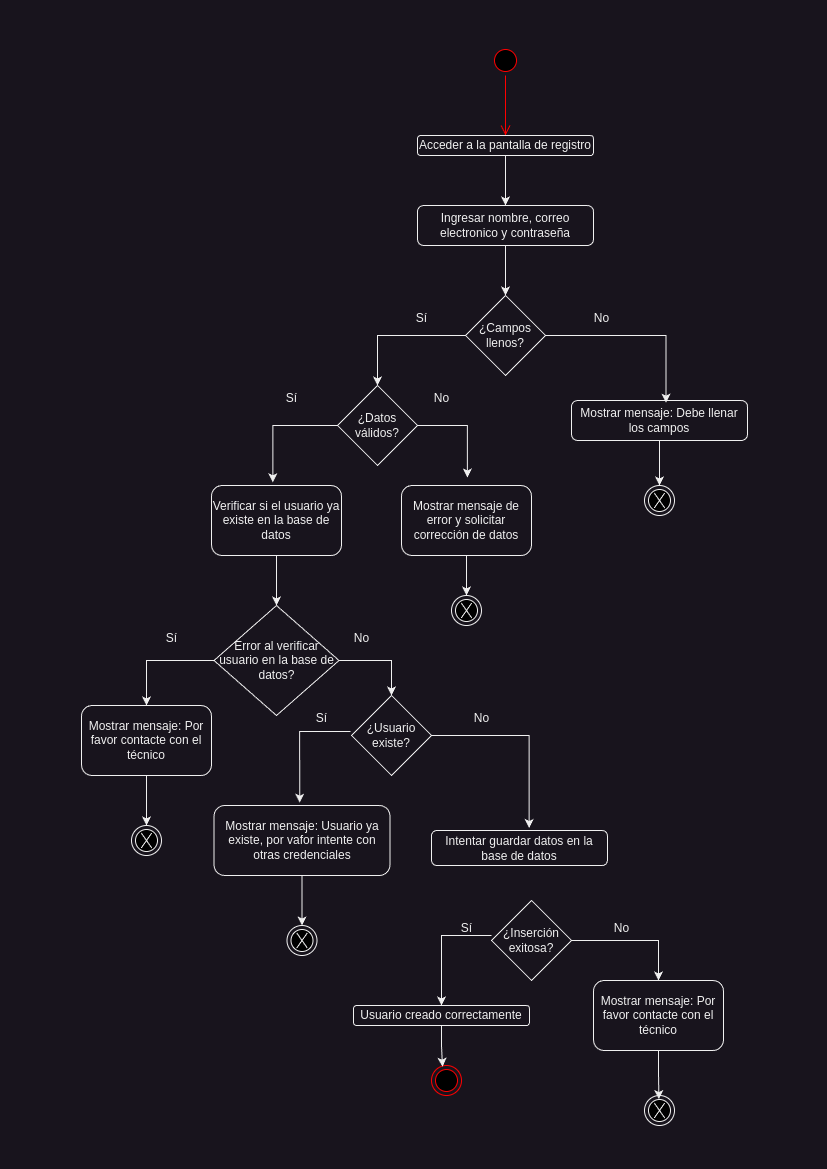

The diagram above was exported from draw.io. Its source (the exported page's mxGraphModel, read from the mxfile embedded in the PNG):
<mxGraphModel dx="2293" dy="1350" grid="1" gridSize="10" guides="1" tooltips="1" connect="1" arrows="1" fold="1" page="1" pageScale="1" pageWidth="827" pageHeight="1169" math="0" shadow="0">
  <root>
    <mxCell id="0" />
    <mxCell id="1" parent="0" />
    <mxCell id="tG9uVJBFDMRHJ1mpfM4H-2" value="" style="ellipse;html=1;shape=startState;fillColor=#000000;strokeColor=#ff0000;" vertex="1" parent="1">
      <mxGeometry x="490" y="45" width="30" height="30" as="geometry" />
    </mxCell>
    <mxCell id="tG9uVJBFDMRHJ1mpfM4H-3" value="" style="edgeStyle=orthogonalEdgeStyle;html=1;verticalAlign=bottom;endArrow=open;endSize=8;strokeColor=#ff0000;rounded=0;" edge="1" source="tG9uVJBFDMRHJ1mpfM4H-2" parent="1">
      <mxGeometry relative="1" as="geometry">
        <mxPoint x="505" y="135" as="targetPoint" />
      </mxGeometry>
    </mxCell>
    <mxCell id="tG9uVJBFDMRHJ1mpfM4H-7" style="edgeStyle=orthogonalEdgeStyle;rounded=0;orthogonalLoop=1;jettySize=auto;html=1;" edge="1" parent="1" source="tG9uVJBFDMRHJ1mpfM4H-4" target="tG9uVJBFDMRHJ1mpfM4H-6">
      <mxGeometry relative="1" as="geometry" />
    </mxCell>
    <mxCell id="tG9uVJBFDMRHJ1mpfM4H-4" value="Acceder a la pantalla de registro" style="rounded=1;whiteSpace=wrap;html=1;" vertex="1" parent="1">
      <mxGeometry x="417" y="135" width="176" height="20" as="geometry" />
    </mxCell>
    <mxCell id="tG9uVJBFDMRHJ1mpfM4H-9" style="edgeStyle=orthogonalEdgeStyle;rounded=0;orthogonalLoop=1;jettySize=auto;html=1;" edge="1" parent="1" source="tG9uVJBFDMRHJ1mpfM4H-6">
      <mxGeometry relative="1" as="geometry">
        <mxPoint x="505" y="295" as="targetPoint" />
      </mxGeometry>
    </mxCell>
    <mxCell id="tG9uVJBFDMRHJ1mpfM4H-6" value="Ingresar nombre, correo electronico y contraseña" style="rounded=1;whiteSpace=wrap;html=1;" vertex="1" parent="1">
      <mxGeometry x="417" y="205" width="176" height="40" as="geometry" />
    </mxCell>
    <mxCell id="tG9uVJBFDMRHJ1mpfM4H-16" style="edgeStyle=orthogonalEdgeStyle;rounded=0;orthogonalLoop=1;jettySize=auto;html=1;entryX=0.5;entryY=0;entryDx=0;entryDy=0;" edge="1" parent="1" source="tG9uVJBFDMRHJ1mpfM4H-10" target="tG9uVJBFDMRHJ1mpfM4H-14">
      <mxGeometry relative="1" as="geometry" />
    </mxCell>
    <mxCell id="tG9uVJBFDMRHJ1mpfM4H-10" value="¿Campos llenos?" style="rhombus;whiteSpace=wrap;html=1;" vertex="1" parent="1">
      <mxGeometry x="465" y="295" width="80" height="80" as="geometry" />
    </mxCell>
    <mxCell id="tG9uVJBFDMRHJ1mpfM4H-33" style="edgeStyle=orthogonalEdgeStyle;rounded=0;orthogonalLoop=1;jettySize=auto;html=1;exitX=0.5;exitY=1;exitDx=0;exitDy=0;entryX=0.5;entryY=0;entryDx=0;entryDy=0;" edge="1" parent="1" source="tG9uVJBFDMRHJ1mpfM4H-11" target="tG9uVJBFDMRHJ1mpfM4H-31">
      <mxGeometry relative="1" as="geometry" />
    </mxCell>
    <mxCell id="tG9uVJBFDMRHJ1mpfM4H-11" value="Mostrar mensaje: Debe llenar los campos" style="rounded=1;whiteSpace=wrap;html=1;" vertex="1" parent="1">
      <mxGeometry x="571" y="400" width="176" height="40" as="geometry" />
    </mxCell>
    <mxCell id="tG9uVJBFDMRHJ1mpfM4H-12" style="edgeStyle=orthogonalEdgeStyle;rounded=0;orthogonalLoop=1;jettySize=auto;html=1;entryX=0.537;entryY=0.055;entryDx=0;entryDy=0;entryPerimeter=0;" edge="1" parent="1" source="tG9uVJBFDMRHJ1mpfM4H-10" target="tG9uVJBFDMRHJ1mpfM4H-11">
      <mxGeometry relative="1" as="geometry" />
    </mxCell>
    <mxCell id="tG9uVJBFDMRHJ1mpfM4H-13" value="No" style="text;html=1;align=center;verticalAlign=middle;resizable=0;points=[];autosize=1;strokeColor=none;fillColor=none;" vertex="1" parent="1">
      <mxGeometry x="581" y="303" width="40" height="30" as="geometry" />
    </mxCell>
    <mxCell id="tG9uVJBFDMRHJ1mpfM4H-24" style="edgeStyle=orthogonalEdgeStyle;rounded=0;orthogonalLoop=1;jettySize=auto;html=1;entryX=0.472;entryY=-0.045;entryDx=0;entryDy=0;entryPerimeter=0;exitX=0;exitY=0.5;exitDx=0;exitDy=0;" edge="1" parent="1" source="tG9uVJBFDMRHJ1mpfM4H-14" target="tG9uVJBFDMRHJ1mpfM4H-35">
      <mxGeometry relative="1" as="geometry">
        <mxPoint x="281.0000000000002" y="475.0000000000002" as="targetPoint" />
      </mxGeometry>
    </mxCell>
    <mxCell id="tG9uVJBFDMRHJ1mpfM4H-14" value="¿Datos válidos?" style="rhombus;whiteSpace=wrap;html=1;" vertex="1" parent="1">
      <mxGeometry x="337" y="385" width="80" height="80" as="geometry" />
    </mxCell>
    <mxCell id="tG9uVJBFDMRHJ1mpfM4H-17" value="Sí" style="text;html=1;align=center;verticalAlign=middle;resizable=0;points=[];autosize=1;strokeColor=none;fillColor=none;" vertex="1" parent="1">
      <mxGeometry x="406" y="303" width="30" height="30" as="geometry" />
    </mxCell>
    <mxCell id="tG9uVJBFDMRHJ1mpfM4H-41" style="edgeStyle=orthogonalEdgeStyle;rounded=0;orthogonalLoop=1;jettySize=auto;html=1;entryX=0.5;entryY=0;entryDx=0;entryDy=0;" edge="1" parent="1" source="tG9uVJBFDMRHJ1mpfM4H-18" target="tG9uVJBFDMRHJ1mpfM4H-39">
      <mxGeometry relative="1" as="geometry" />
    </mxCell>
    <mxCell id="tG9uVJBFDMRHJ1mpfM4H-18" value="Mostrar mensaje de error y solicitar corrección de datos" style="rounded=1;whiteSpace=wrap;html=1;" vertex="1" parent="1">
      <mxGeometry x="401" y="485" width="130" height="70" as="geometry" />
    </mxCell>
    <mxCell id="tG9uVJBFDMRHJ1mpfM4H-21" value="Sí" style="text;html=1;align=center;verticalAlign=middle;resizable=0;points=[];autosize=1;strokeColor=none;fillColor=none;" vertex="1" parent="1">
      <mxGeometry x="276" y="383" width="30" height="30" as="geometry" />
    </mxCell>
    <mxCell id="tG9uVJBFDMRHJ1mpfM4H-27" style="edgeStyle=orthogonalEdgeStyle;rounded=0;orthogonalLoop=1;jettySize=auto;html=1;entryX=0.507;entryY=-0.113;entryDx=0;entryDy=0;entryPerimeter=0;exitX=1;exitY=0.5;exitDx=0;exitDy=0;" edge="1" parent="1" source="tG9uVJBFDMRHJ1mpfM4H-14" target="tG9uVJBFDMRHJ1mpfM4H-18">
      <mxGeometry relative="1" as="geometry" />
    </mxCell>
    <mxCell id="tG9uVJBFDMRHJ1mpfM4H-28" value="No" style="text;html=1;align=center;verticalAlign=middle;resizable=0;points=[];autosize=1;strokeColor=none;fillColor=none;" vertex="1" parent="1">
      <mxGeometry x="421" y="383" width="40" height="30" as="geometry" />
    </mxCell>
    <mxCell id="tG9uVJBFDMRHJ1mpfM4H-31" value="" style="ellipse;html=1;shape=endState;fillColor=#000000;strokeColor=default;" vertex="1" parent="1">
      <mxGeometry x="644" y="485" width="30" height="30" as="geometry" />
    </mxCell>
    <mxCell id="tG9uVJBFDMRHJ1mpfM4H-34" value="" style="shape=mxgraph.sysml.x;" vertex="1" parent="1">
      <mxGeometry x="653.75" y="492.5" width="10.5" height="15" as="geometry" />
    </mxCell>
    <mxCell id="tG9uVJBFDMRHJ1mpfM4H-38" style="edgeStyle=orthogonalEdgeStyle;rounded=0;orthogonalLoop=1;jettySize=auto;html=1;entryX=0.5;entryY=0;entryDx=0;entryDy=0;" edge="1" parent="1" source="tG9uVJBFDMRHJ1mpfM4H-35" target="tG9uVJBFDMRHJ1mpfM4H-37">
      <mxGeometry relative="1" as="geometry" />
    </mxCell>
    <mxCell id="tG9uVJBFDMRHJ1mpfM4H-35" value="Verificar si el usuario ya existe en la base de datos" style="rounded=1;whiteSpace=wrap;html=1;" vertex="1" parent="1">
      <mxGeometry x="211" y="485" width="130" height="70" as="geometry" />
    </mxCell>
    <mxCell id="tG9uVJBFDMRHJ1mpfM4H-43" style="edgeStyle=orthogonalEdgeStyle;rounded=0;orthogonalLoop=1;jettySize=auto;html=1;entryX=0.5;entryY=0;entryDx=0;entryDy=0;" edge="1" parent="1" source="tG9uVJBFDMRHJ1mpfM4H-37" target="tG9uVJBFDMRHJ1mpfM4H-42">
      <mxGeometry relative="1" as="geometry" />
    </mxCell>
    <mxCell id="tG9uVJBFDMRHJ1mpfM4H-50" style="edgeStyle=orthogonalEdgeStyle;rounded=0;orthogonalLoop=1;jettySize=auto;html=1;entryX=0.5;entryY=0;entryDx=0;entryDy=0;" edge="1" parent="1" source="tG9uVJBFDMRHJ1mpfM4H-37" target="tG9uVJBFDMRHJ1mpfM4H-49">
      <mxGeometry relative="1" as="geometry" />
    </mxCell>
    <mxCell id="tG9uVJBFDMRHJ1mpfM4H-37" value="Error al verificar usuario en la base de datos?" style="rhombus;whiteSpace=wrap;html=1;" vertex="1" parent="1">
      <mxGeometry x="213.5" y="605" width="125" height="110" as="geometry" />
    </mxCell>
    <mxCell id="tG9uVJBFDMRHJ1mpfM4H-39" value="" style="ellipse;html=1;shape=endState;fillColor=#000000;strokeColor=default;" vertex="1" parent="1">
      <mxGeometry x="451" y="595" width="30" height="30" as="geometry" />
    </mxCell>
    <mxCell id="tG9uVJBFDMRHJ1mpfM4H-40" value="" style="shape=mxgraph.sysml.x;" vertex="1" parent="1">
      <mxGeometry x="460.75" y="602.5" width="10.5" height="15" as="geometry" />
    </mxCell>
    <mxCell id="tG9uVJBFDMRHJ1mpfM4H-47" style="edgeStyle=orthogonalEdgeStyle;rounded=0;orthogonalLoop=1;jettySize=auto;html=1;entryX=0.5;entryY=0;entryDx=0;entryDy=0;" edge="1" parent="1" source="tG9uVJBFDMRHJ1mpfM4H-42" target="tG9uVJBFDMRHJ1mpfM4H-45">
      <mxGeometry relative="1" as="geometry" />
    </mxCell>
    <mxCell id="tG9uVJBFDMRHJ1mpfM4H-42" value="Mostrar mensaje: Por favor contacte con el técnico" style="rounded=1;whiteSpace=wrap;html=1;" vertex="1" parent="1">
      <mxGeometry x="81" y="705" width="130" height="70" as="geometry" />
    </mxCell>
    <mxCell id="tG9uVJBFDMRHJ1mpfM4H-44" value="Sí" style="text;html=1;align=center;verticalAlign=middle;resizable=0;points=[];autosize=1;strokeColor=none;fillColor=none;" vertex="1" parent="1">
      <mxGeometry x="156" y="623" width="30" height="30" as="geometry" />
    </mxCell>
    <mxCell id="tG9uVJBFDMRHJ1mpfM4H-45" value="" style="ellipse;html=1;shape=endState;fillColor=#000000;strokeColor=default;" vertex="1" parent="1">
      <mxGeometry x="131" y="825" width="30" height="30" as="geometry" />
    </mxCell>
    <mxCell id="tG9uVJBFDMRHJ1mpfM4H-46" value="" style="shape=mxgraph.sysml.x;" vertex="1" parent="1">
      <mxGeometry x="140.75" y="832.5" width="10.5" height="15" as="geometry" />
    </mxCell>
    <mxCell id="tG9uVJBFDMRHJ1mpfM4H-49" value="¿Usuario existe?" style="rhombus;whiteSpace=wrap;html=1;" vertex="1" parent="1">
      <mxGeometry x="351" y="695" width="80" height="80" as="geometry" />
    </mxCell>
    <mxCell id="tG9uVJBFDMRHJ1mpfM4H-51" value="No" style="text;html=1;align=center;verticalAlign=middle;resizable=0;points=[];autosize=1;strokeColor=none;fillColor=none;" vertex="1" parent="1">
      <mxGeometry x="341" y="623" width="40" height="30" as="geometry" />
    </mxCell>
    <mxCell id="tG9uVJBFDMRHJ1mpfM4H-57" style="edgeStyle=orthogonalEdgeStyle;rounded=0;orthogonalLoop=1;jettySize=auto;html=1;entryX=0.5;entryY=0;entryDx=0;entryDy=0;" edge="1" parent="1" source="tG9uVJBFDMRHJ1mpfM4H-52" target="tG9uVJBFDMRHJ1mpfM4H-55">
      <mxGeometry relative="1" as="geometry" />
    </mxCell>
    <mxCell id="tG9uVJBFDMRHJ1mpfM4H-52" value="Mostrar mensaje: Usuario ya existe, por vafor intente con otras credenciales" style="rounded=1;whiteSpace=wrap;html=1;" vertex="1" parent="1">
      <mxGeometry x="213.5" y="805" width="176" height="70" as="geometry" />
    </mxCell>
    <mxCell id="tG9uVJBFDMRHJ1mpfM4H-53" style="edgeStyle=orthogonalEdgeStyle;rounded=0;orthogonalLoop=1;jettySize=auto;html=1;entryX=0.487;entryY=-0.04;entryDx=0;entryDy=0;entryPerimeter=0;exitX=-0.012;exitY=0.45;exitDx=0;exitDy=0;exitPerimeter=0;" edge="1" parent="1" source="tG9uVJBFDMRHJ1mpfM4H-49" target="tG9uVJBFDMRHJ1mpfM4H-52">
      <mxGeometry relative="1" as="geometry" />
    </mxCell>
    <mxCell id="tG9uVJBFDMRHJ1mpfM4H-54" value="Sí" style="text;html=1;align=center;verticalAlign=middle;resizable=0;points=[];autosize=1;strokeColor=none;fillColor=none;" vertex="1" parent="1">
      <mxGeometry x="306" y="703" width="30" height="30" as="geometry" />
    </mxCell>
    <mxCell id="tG9uVJBFDMRHJ1mpfM4H-55" value="" style="ellipse;html=1;shape=endState;fillColor=#000000;strokeColor=default;" vertex="1" parent="1">
      <mxGeometry x="286.5" y="925" width="30" height="30" as="geometry" />
    </mxCell>
    <mxCell id="tG9uVJBFDMRHJ1mpfM4H-56" value="" style="shape=mxgraph.sysml.x;" vertex="1" parent="1">
      <mxGeometry x="296.25" y="932.5" width="10.5" height="15" as="geometry" />
    </mxCell>
    <mxCell id="tG9uVJBFDMRHJ1mpfM4H-59" value="Intentar guardar datos en la base de datos" style="rounded=1;whiteSpace=wrap;html=1;" vertex="1" parent="1">
      <mxGeometry x="431" y="830" width="176" height="35" as="geometry" />
    </mxCell>
    <mxCell id="tG9uVJBFDMRHJ1mpfM4H-60" style="edgeStyle=orthogonalEdgeStyle;rounded=0;orthogonalLoop=1;jettySize=auto;html=1;entryX=0.555;entryY=-0.071;entryDx=0;entryDy=0;entryPerimeter=0;exitX=1;exitY=0.5;exitDx=0;exitDy=0;" edge="1" parent="1" source="tG9uVJBFDMRHJ1mpfM4H-49" target="tG9uVJBFDMRHJ1mpfM4H-59">
      <mxGeometry relative="1" as="geometry" />
    </mxCell>
    <mxCell id="tG9uVJBFDMRHJ1mpfM4H-61" value="No" style="text;html=1;align=center;verticalAlign=middle;resizable=0;points=[];autosize=1;strokeColor=none;fillColor=none;" vertex="1" parent="1">
      <mxGeometry x="460.75" y="703" width="40" height="30" as="geometry" />
    </mxCell>
    <mxCell id="tG9uVJBFDMRHJ1mpfM4H-64" style="edgeStyle=orthogonalEdgeStyle;rounded=0;orthogonalLoop=1;jettySize=auto;html=1;entryX=0.5;entryY=0;entryDx=0;entryDy=0;" edge="1" parent="1" source="tG9uVJBFDMRHJ1mpfM4H-62" target="tG9uVJBFDMRHJ1mpfM4H-63">
      <mxGeometry relative="1" as="geometry" />
    </mxCell>
    <mxCell id="tG9uVJBFDMRHJ1mpfM4H-68" style="edgeStyle=orthogonalEdgeStyle;rounded=0;orthogonalLoop=1;jettySize=auto;html=1;entryX=0.5;entryY=0;entryDx=0;entryDy=0;exitX=0;exitY=0.438;exitDx=0;exitDy=0;exitPerimeter=0;" edge="1" parent="1" source="tG9uVJBFDMRHJ1mpfM4H-62" target="tG9uVJBFDMRHJ1mpfM4H-67">
      <mxGeometry relative="1" as="geometry" />
    </mxCell>
    <mxCell id="tG9uVJBFDMRHJ1mpfM4H-62" value="¿Inserción exitosa?" style="rhombus;whiteSpace=wrap;html=1;" vertex="1" parent="1">
      <mxGeometry x="491" y="900" width="80" height="80" as="geometry" />
    </mxCell>
    <mxCell id="tG9uVJBFDMRHJ1mpfM4H-63" value="Mostrar mensaje: Por favor contacte con el técnico" style="rounded=1;whiteSpace=wrap;html=1;" vertex="1" parent="1">
      <mxGeometry x="593" y="980" width="130" height="70" as="geometry" />
    </mxCell>
    <mxCell id="tG9uVJBFDMRHJ1mpfM4H-65" value="No" style="text;html=1;align=center;verticalAlign=middle;resizable=0;points=[];autosize=1;strokeColor=none;fillColor=none;" vertex="1" parent="1">
      <mxGeometry x="601" y="913" width="40" height="30" as="geometry" />
    </mxCell>
    <mxCell id="tG9uVJBFDMRHJ1mpfM4H-67" value="Usuario creado correctamente" style="rounded=1;whiteSpace=wrap;html=1;" vertex="1" parent="1">
      <mxGeometry x="353" y="1005" width="176" height="20" as="geometry" />
    </mxCell>
    <mxCell id="tG9uVJBFDMRHJ1mpfM4H-69" value="Sí" style="text;html=1;align=center;verticalAlign=middle;resizable=0;points=[];autosize=1;strokeColor=none;fillColor=none;" vertex="1" parent="1">
      <mxGeometry x="451" y="913" width="30" height="30" as="geometry" />
    </mxCell>
    <mxCell id="tG9uVJBFDMRHJ1mpfM4H-70" value="" style="ellipse;html=1;shape=endState;fillColor=#000000;strokeColor=#ff0000;" vertex="1" parent="1">
      <mxGeometry x="431" y="1065" width="30" height="30" as="geometry" />
    </mxCell>
    <mxCell id="tG9uVJBFDMRHJ1mpfM4H-71" style="edgeStyle=orthogonalEdgeStyle;rounded=0;orthogonalLoop=1;jettySize=auto;html=1;entryX=0.367;entryY=0.043;entryDx=0;entryDy=0;entryPerimeter=0;" edge="1" parent="1" source="tG9uVJBFDMRHJ1mpfM4H-67" target="tG9uVJBFDMRHJ1mpfM4H-70">
      <mxGeometry relative="1" as="geometry" />
    </mxCell>
    <mxCell id="tG9uVJBFDMRHJ1mpfM4H-72" value="" style="ellipse;html=1;shape=endState;fillColor=#000000;strokeColor=default;" vertex="1" parent="1">
      <mxGeometry x="644" y="1095" width="30" height="30" as="geometry" />
    </mxCell>
    <mxCell id="tG9uVJBFDMRHJ1mpfM4H-73" value="" style="shape=mxgraph.sysml.x;" vertex="1" parent="1">
      <mxGeometry x="653.75" y="1102.5" width="10.5" height="15" as="geometry" />
    </mxCell>
    <mxCell id="tG9uVJBFDMRHJ1mpfM4H-74" style="edgeStyle=orthogonalEdgeStyle;rounded=0;orthogonalLoop=1;jettySize=auto;html=1;entryX=0.48;entryY=0.12;entryDx=0;entryDy=0;entryPerimeter=0;" edge="1" parent="1" source="tG9uVJBFDMRHJ1mpfM4H-63" target="tG9uVJBFDMRHJ1mpfM4H-72">
      <mxGeometry relative="1" as="geometry" />
    </mxCell>
  </root>
</mxGraphModel>